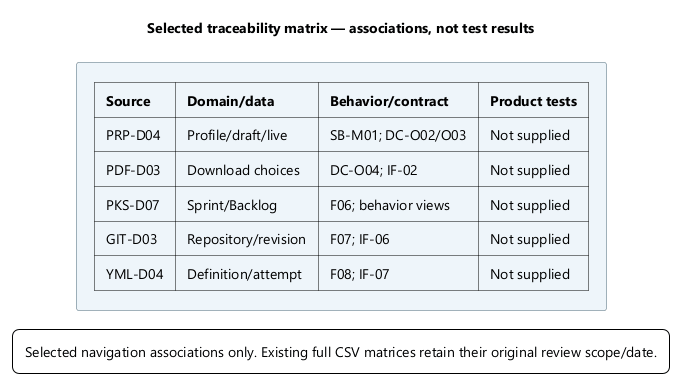

The diagram above was rendered by PlantUML. Its source (embedded in the PNG):
@startuml
skinparam backgroundColor white
skinparam defaultFontName Segoe UI
skinparam defaultFontSize 14
skinparam shadowing false
skinparam ArrowColor #486777
skinparam ArrowFontSize 12
skinparam rectangleBackgroundColor #EEF5FA
skinparam rectangleBorderColor #486777
skinparam packageBackgroundColor #F7FAFC
skinparam packageBorderColor #486777
skinparam componentBackgroundColor #EEF5FA
skinparam noteBackgroundColor #FFF3DA
skinparam noteBorderColor #B59865
skinparam nodesep 35
skinparam ranksep 45
skinparam padding 8
title Selected traceability matrix — associations, not test results
rectangle "|= Source |= Domain/data |= Behavior/contract |= Product tests |\n| PRP-D04 | Profile/draft/live | SB-M01; DC-O02/O03 | Not supplied |\n| PDF-D03 | Download choices | DC-O04; IF-02 | Not supplied |\n| PKS-D07 | Sprint/Backlog | F06; behavior views | Not supplied |\n| GIT-D03 | Repository/revision | F07; IF-06 | Not supplied |\n| YML-D04 | Definition/attempt | F08; IF-07 | Not supplied |" as matrix
legend bottom
Selected navigation associations only. Existing full CSV matrices retain their original review scope/date.
endlegend
@enduml